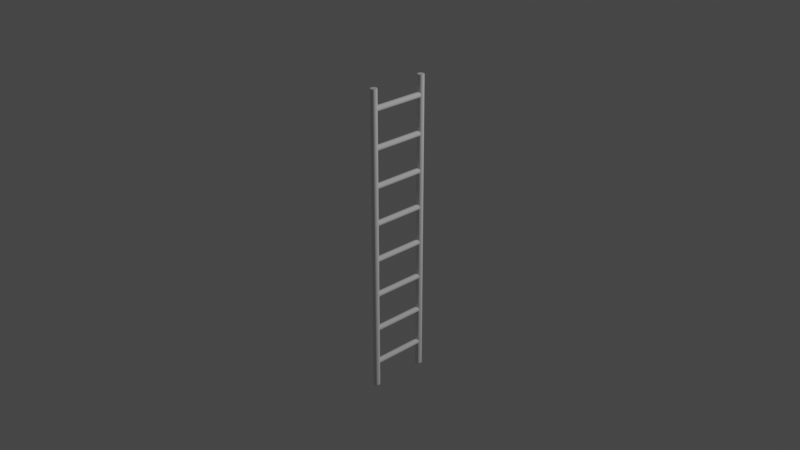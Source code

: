 # Source: ladder.blend  (saved by Blender 2.83.20; exported with 4.5.12 LTS)
import bpy
from mathutils import Matrix  # noqa: F401  (used for matrix-valued properties, if any)

bpy.ops.wm.read_factory_settings(use_empty=True)
scene = bpy.context.scene
scene.name = 'Scene'

# ---- collections
col_collection = bpy.data.collections.new('Collection'); scene.collection.children.link(col_collection)
col_ladder = bpy.data.collections.new('Ladder'); scene.collection.children.link(col_ladder)

# ---- node groups
ng_auto_smooth = bpy.data.node_groups.new('Auto Smooth', 'GeometryNodeTree')
_s = ng_auto_smooth.interface.new_socket(name='Geometry', in_out='OUTPUT', socket_type='NodeSocketGeometry')
_s = ng_auto_smooth.interface.new_socket(name='Geometry', in_out='INPUT', socket_type='NodeSocketGeometry')
_s = ng_auto_smooth.interface.new_socket(name='Angle', in_out='INPUT', socket_type='NodeSocketFloat')
_s.subtype = 'ANGLE'
_s.min_value = 0.0
_s.max_value = 3.142
ng_auto_smooth.is_modifier = True
_N = ng_auto_smooth.nodes; _L = ng_auto_smooth.links
n0 = _N.new('NodeGroupOutput'); n0.name = 'Group Output'; n0.location = (480, -100)
n1 = _N.new('NodeGroupInput'); n1.name = 'Group Input'; n1.location = (-420, -300)
n2 = _N.new('NodeGroupInput'); n2.name = 'Group Input.001'; n2.location = (-60, -100)
n3 = _N.new('GeometryNodeSetShadeSmooth'); n3.name = 'Set Shade Smooth'; n3.location = (120, -100)
n3.domain = 'EDGE'
n4 = _N.new('GeometryNodeSetShadeSmooth'); n4.name = 'Set Shade Smooth.001'; n4.location = (300, -100)
n5 = _N.new('GeometryNodeInputMeshEdgeAngle'); n5.name = 'Edge Angle'; n5.location = (-420, -220)
n6 = _N.new('GeometryNodeInputEdgeSmooth'); n6.name = 'Is Edge Smooth'; n6.location = (-60, -160)
n7 = _N.new('GeometryNodeInputShadeSmooth'); n7.name = 'Is Face Smooth'; n7.location = (-240, -340)
n8 = _N.new('FunctionNodeBooleanMath'); n8.name = 'Boolean Math'; n8.location = (-60, -220)
n9 = _N.new('FunctionNodeCompare'); n9.name = 'Compare'; n9.location = (-240, -180)
n9.operation = 'LESS_EQUAL'
_L.new(n5.outputs[0], n9.inputs[0])
_L.new(n4.outputs[0], n0.inputs[0])
_L.new(n1.outputs[1], n9.inputs[1])
_L.new(n9.outputs[0], n8.inputs[0])
_L.new(n7.outputs[0], n8.inputs[1])
_L.new(n2.outputs[0], n3.inputs[0])
_L.new(n6.outputs[0], n3.inputs[1])
_L.new(n3.outputs[0], n4.inputs[0])
_L.new(n8.outputs[0], n3.inputs[2])
n0.is_active_output = True

# ---- world
world_world = bpy.data.worlds.new('World'); scene.world = world_world
world_world.use_nodes = True; world_world.node_tree.nodes.clear()
_N = world_world.node_tree.nodes; _L = world_world.node_tree.links
n0 = _N.new('ShaderNodeOutputWorld'); n0.name = 'World Output'; n0.location = (300, 300)
n1 = _N.new('ShaderNodeBackground'); n1.name = 'Background'; n1.location = (10, 300)
n1.inputs[0].default_value = (0.05088, 0.05088, 0.05088, 1.0)
_L.new(n1.outputs[0], n0.inputs[0])
n0.is_active_output = True
world_world.color = (0.05088, 0.05088, 0.05088)
world_world.use_sun_shadow = False
world_world.sun_shadow_jitter_overblur = 0.0

# ---- cameras
cam_camera = bpy.data.cameras.new('Camera')
cam_camera.clip_end = 100.0
cam_camera.ortho_scale = 7.314

# ---- lights
light_light = bpy.data.lights.new('Light', 'POINT')
light_light.transmission_factor = 0.0
light_light.energy = 1000.0
light_light.shadow_soft_size = 0.1
light_light.shadow_maximum_resolution = 0.006
light_light.use_absolute_resolution = True

# ---- meshes
me_cylinder = bpy.data.meshes.new('Cylinder')
me_cylinder.from_pydata([(-0.0008605, -0.2901, 2.906), (-0.0008605, -0.2919, -0.4202), (0.02499, -0.3008, 2.906), (0.02371, -0.3021, -0.4202), (0.0357, -0.3267, 2.906), (0.03389, -0.3267, -0.4202), (0.02499, -0.3525, 2.906), (0.02371, -0.3512, -0.4202), (-0.0008606, -0.3632, 2.906), (-0.0008606, -0.3614, -0.4202), (-0.02671, -0.3525, 2.906), (-0.02543, -0.3512, -0.4202), (-0.03742, -0.3267, 2.906), (-0.03561, -0.3267, -0.4202), (-0.02671, -0.3008, 2.906), (-0.02543, -0.3021, -0.4202), (-0.0008605, -0.2881, -0.4157), (0.02645, -0.2994, -0.4157), (0.03776, -0.3267, -0.4157), (0.02645, -0.354, -0.4157), (-0.0008606, -0.3653, -0.4157), (-0.02817, -0.354, -0.4157), (-0.03948, -0.3267, -0.4157), (-0.02817, -0.2994, -0.4157), (0.02645, -0.2994, 2.894), (0.03776, -0.3267, 2.894), (0.02645, -0.354, 2.894), (-0.0008606, -0.3653, 2.894), (-0.02817, -0.354, 2.894), (-0.03948, -0.3267, 2.894), (-0.02817, -0.2994, 2.894), (-0.0008605, -0.2881, 2.894), (0.02645, -0.2994, -0.4202), (-0.0008605, -0.2881, -0.4202), (0.03776, -0.3267, -0.4202), (0.02645, -0.354, -0.4202), (-0.0008606, -0.3653, -0.4202), (-0.02817, -0.354, -0.4202), (-0.03948, -0.3267, -0.4202), (-0.02817, -0.2994, -0.4202), (-0.0008605, -0.2881, 2.906), (0.02645, -0.2994, 2.906), (0.03776, -0.3267, 2.906), (0.02645, -0.354, 2.906), (-0.0008606, -0.3653, 2.906), (-0.02817, -0.354, 2.906), (-0.03948, -0.3267, 2.906), (-0.02817, -0.2994, 2.906), (-0.0008605, -0.2881, 2.906), (0.02645, -0.2994, 2.906), (0.03776, -0.3267, 2.906), (0.02645, -0.354, 2.906), (-0.0008606, -0.3653, 2.906), (-0.02817, -0.354, 2.906), (-0.03948, -0.3267, 2.906), (-0.02817, -0.2994, 2.906)], [], [(16, 17, 32, 33), (17, 18, 34, 32), (18, 19, 35, 34), (19, 20, 36, 35), (20, 21, 37, 36), (21, 22, 38, 37), (3, 5, 7, 9, 11, 13, 15, 1), (22, 23, 39, 38), (23, 16, 33, 39), (0, 14, 12, 10, 8, 6, 4, 2), (30, 31, 16, 23), (29, 30, 23, 22), (28, 29, 22, 21), (27, 28, 21, 20), (26, 27, 20, 19), (25, 26, 19, 18), (24, 25, 18, 17), (31, 24, 17, 16), (40, 41, 24, 31), (41, 42, 25, 24), (42, 43, 26, 25), (43, 44, 27, 26), (44, 45, 28, 27), (45, 46, 29, 28), (46, 47, 30, 29), (47, 40, 31, 30), (1, 33, 32, 3), (3, 32, 34, 5), (5, 34, 35, 7), (7, 35, 36, 9), (9, 36, 37, 11), (11, 37, 38, 13), (13, 38, 39, 15), (15, 39, 33, 1), (49, 41, 40, 48), (50, 42, 41, 49), (51, 43, 42, 50), (52, 44, 43, 51), (53, 45, 44, 52), (54, 46, 45, 53), (55, 47, 46, 54), (48, 40, 47, 55), (2, 49, 48, 0), (4, 50, 49, 2), (6, 51, 50, 4), (8, 52, 51, 6), (10, 53, 52, 8), (12, 54, 53, 10), (14, 55, 54, 12), (0, 48, 55, 14)])
me_cylinder.polygons.foreach_set('use_smooth', [True] * 50)
_uv = me_cylinder.uv_layers.new(name='UVMap')
_uv.uv.foreach_set('vector', [1.0, 0.9979, 0.875, 0.9979, 0.875, 1.0, 1.0, 1.0, 0.875, 0.9979, 0.75, 0.9979, 0.75, 1.0, 0.875, 1.0, 0.75, 0.9979, 0.625, 0.9979, 0.625, 1.0, 0.75, 1.0, 0.625, 0.9979, 0.5, 0.9979, 0.5, 1.0, 0.625, 1.0, 0.5, 0.9979, 0.375, 0.9979, 0.375, 1.0, 0.5, 1.0, 0.375, 0.9979, 0.25, 0.9979, 0.25, 1.0, 0.375, 1.0, 0.4027, 0.4027, 0.466, 0.25, 0.4027, 0.0973, 0.25, 0.03404, 0.0973, 0.0973, 0.03404, 0.25, 0.0973, 0.4027, 0.25, 0.466, 0.25, 0.9979, 0.125, 0.9979, 0.125, 1.0, 0.25, 1.0, 0.125, 0.9979, 0.0, 0.9979, 0.0, 1.0, 0.125, 1.0, 0.75, 0.4772, 0.5894, 0.4106, 0.5228, 0.25, 0.5894, 0.08937, 0.75, 0.02283, 0.9106, 0.08937, 0.9772, 0.25, 0.9106, 0.4106, 0.125, 0.5018, 0.0, 0.5018, 0.0, 0.9979, 0.125, 0.9979, 0.25, 0.5018, 0.125, 0.5018, 0.125, 0.9979, 0.25, 0.9979, 0.375, 0.5018, 0.25, 0.5018, 0.25, 0.9979, 0.375, 0.9979, 0.5, 0.5018, 0.375, 0.5018, 0.375, 0.9979, 0.5, 0.9979, 0.625, 0.5018, 0.5, 0.5018, 0.5, 0.9979, 0.625, 0.9979, 0.75, 0.5018, 0.625, 0.5018, 0.625, 0.9979, 0.75, 0.9979, 0.875, 0.5018, 0.75, 0.5018, 0.75, 0.9979, 0.875, 0.9979, 1.0, 0.5018, 0.875, 0.5018, 0.875, 0.9979, 1.0, 0.9979, 1.0, 0.5, 0.875, 0.5, 0.875, 0.5018, 1.0, 0.5018, 0.875, 0.5, 0.75, 0.5, 0.75, 0.5018, 0.875, 0.5018, 0.75, 0.5, 0.625, 0.5, 0.625, 0.5018, 0.75, 0.5018, 0.625, 0.5, 0.5, 0.5, 0.5, 0.5018, 0.625, 0.5018, 0.5, 0.5, 0.375, 0.5, 0.375, 0.5018, 0.5, 0.5018, 0.375, 0.5, 0.25, 0.5, 0.25, 0.5018, 0.375, 0.5018, 0.25, 0.5, 0.125, 0.5, 0.125, 0.5018, 0.25, 0.5018, 0.125, 0.5, 0.0, 0.5, 0.0, 0.5018, 0.125, 0.5018, 0.25, 0.466, 0.25, 0.49, 0.4197, 0.4197, 0.4027, 0.4027, 0.4027, 0.4027, 0.4197, 0.4197, 0.49, 0.25, 0.466, 0.25, 0.466, 0.25, 0.49, 0.25, 0.4197, 0.08029, 0.4027, 0.0973, 0.4027, 0.0973, 0.4197, 0.08029, 0.25, 0.01, 0.25, 0.03404, 0.25, 0.03404, 0.25, 0.01, 0.08029, 0.08029, 0.0973, 0.0973, 0.0973, 0.0973, 0.08029, 0.08029, 0.01, 0.25, 0.03404, 0.25, 0.03404, 0.25, 0.01, 0.25, 0.08029, 0.4197, 0.0973, 0.4027, 0.0973, 0.4027, 0.08029, 0.4197, 0.25, 0.49, 0.25, 0.466, 0.9197, 0.4197, 0.9197, 0.4197, 0.75, 0.49, 0.75, 0.49, 0.99, 0.25, 0.99, 0.25, 0.9197, 0.4197, 0.9197, 0.4197, 0.9197, 0.08029, 0.9197, 0.08029, 0.99, 0.25, 0.99, 0.25, 0.75, 0.01, 0.75, 0.01, 0.9197, 0.08029, 0.9197, 0.08029, 0.5803, 0.08029, 0.5803, 0.08029, 0.75, 0.01, 0.75, 0.01, 0.51, 0.25, 0.51, 0.25, 0.5803, 0.08029, 0.5803, 0.08029, 0.5803, 0.4197, 0.5803, 0.4197, 0.51, 0.25, 0.51, 0.25, 0.75, 0.49, 0.75, 0.49, 0.5803, 0.4197, 0.5803, 0.4197, 0.9106, 0.4106, 0.9197, 0.4197, 0.75, 0.49, 0.75, 0.4772, 0.9772, 0.25, 0.99, 0.25, 0.9197, 0.4197, 0.9106, 0.4106, 0.9106, 0.08937, 0.9197, 0.08029, 0.99, 0.25, 0.9772, 0.25, 0.75, 0.02283, 0.75, 0.01, 0.9197, 0.08029, 0.9106, 0.08937, 0.5894, 0.08937, 0.5803, 0.08029, 0.75, 0.01, 0.75, 0.02283, 0.5228, 0.25, 0.51, 0.25, 0.5803, 0.08029, 0.5894, 0.08937, 0.5894, 0.4106, 0.5803, 0.4197, 0.51, 0.25, 0.5228, 0.25, 0.75, 0.4772, 0.75, 0.49, 0.5803, 0.4197, 0.5894, 0.4106])
me_cylinder.use_remesh_fix_poles = True
me_cylinder.use_remesh_preserve_attributes = False
me_cylinder.use_mirror_vertex_groups = False
me_cylinder.update()
me_cylinder_001 = bpy.data.meshes.new('Cylinder.001')
me_cylinder_001.from_pydata([(-0.01579, 0.2924, -0.1696), (-0.01579, -0.3311, -0.1696), (0.00987, 0.2924, -0.1698), (0.00987, -0.3311, -0.1698), (0.0282, 0.2924, -0.1519), (0.0282, -0.3311, -0.1519), (0.02846, 0.2924, -0.1262), (0.02846, -0.3311, -0.1262), (0.01051, 0.2924, -0.1079), (0.01051, -0.3311, -0.1079), (-0.01515, 0.2924, -0.1076), (-0.01515, -0.3311, -0.1076), (-0.03348, 0.2924, -0.1256), (-0.03348, -0.3311, -0.1256), (-0.03374, 0.2924, -0.1512), (-0.03374, -0.3311, -0.1512), (-0.01579, -0.3268, -0.1696), (0.00987, -0.3268, -0.1698), (0.0282, -0.3268, -0.1519), (0.02846, -0.3268, -0.1262), (0.01051, -0.3268, -0.1079), (-0.01515, -0.3268, -0.1076), (-0.03348, -0.3268, -0.1256), (-0.03374, -0.3268, -0.1512), (0.00987, 0.2888, -0.1698), (0.0282, 0.2888, -0.1519), (0.02846, 0.2888, -0.1262), (0.01051, 0.2888, -0.1079), (-0.01515, 0.2888, -0.1076), (-0.03348, 0.2888, -0.1256), (-0.03374, 0.2888, -0.1512), (-0.01579, 0.2888, -0.1696)], [], [(16, 17, 3, 1), (17, 18, 5, 3), (18, 19, 7, 5), (19, 20, 9, 7), (20, 21, 11, 9), (21, 22, 13, 11), (3, 5, 7, 9, 11, 13, 15, 1), (22, 23, 15, 13), (23, 16, 1, 15), (0, 14, 12, 10, 8, 6, 4, 2), (30, 31, 16, 23), (29, 30, 23, 22), (28, 29, 22, 21), (27, 28, 21, 20), (26, 27, 20, 19), (25, 26, 19, 18), (24, 25, 18, 17), (31, 24, 17, 16), (0, 2, 24, 31), (2, 4, 25, 24), (4, 6, 26, 25), (6, 8, 27, 26), (8, 10, 28, 27), (10, 12, 29, 28), (12, 14, 30, 29), (14, 0, 31, 30)])
me_cylinder_001.polygons.foreach_set('use_smooth', [True] * 26)
_uv = me_cylinder_001.uv_layers.new(name='UVMap')
_uv.uv.foreach_set('vector', [1.0, 0.9965, 0.875, 0.9965, 0.875, 1.0, 1.0, 1.0, 0.875, 0.9965, 0.75, 0.9965, 0.75, 1.0, 0.875, 1.0, 0.75, 0.9965, 0.625, 0.9965, 0.625, 1.0, 0.75, 1.0, 0.625, 0.9965, 0.5, 0.9965, 0.5, 1.0, 0.625, 1.0, 0.5, 0.9965, 0.375, 0.9965, 0.375, 1.0, 0.5, 1.0, 0.375, 0.9965, 0.25, 0.9965, 0.25, 1.0, 0.375, 1.0, 0.4197, 0.4197, 0.49, 0.25, 0.4197, 0.08029, 0.25, 0.01, 0.08029, 0.08029, 0.01, 0.25, 0.08029, 0.4197, 0.25, 0.49, 0.25, 0.9965, 0.125, 0.9965, 0.125, 1.0, 0.25, 1.0, 0.125, 0.9965, 0.0, 0.9965, 0.0, 1.0, 0.125, 1.0, 0.75, 0.49, 0.5803, 0.4197, 0.51, 0.25, 0.5803, 0.08029, 0.75, 0.01, 0.9197, 0.08029, 0.99, 0.25, 0.9197, 0.4197, 0.125, 0.5029, 0.0, 0.5029, 0.0, 0.9965, 0.125, 0.9965, 0.25, 0.5029, 0.125, 0.5029, 0.125, 0.9965, 0.25, 0.9965, 0.375, 0.5029, 0.25, 0.5029, 0.25, 0.9965, 0.375, 0.9965, 0.5, 0.5029, 0.375, 0.5029, 0.375, 0.9965, 0.5, 0.9965, 0.625, 0.5029, 0.5, 0.5029, 0.5, 0.9965, 0.625, 0.9965, 0.75, 0.5029, 0.625, 0.5029, 0.625, 0.9965, 0.75, 0.9965, 0.875, 0.5029, 0.75, 0.5029, 0.75, 0.9965, 0.875, 0.9965, 1.0, 0.5029, 0.875, 0.5029, 0.875, 0.9965, 1.0, 0.9965, 1.0, 0.5, 0.875, 0.5, 0.875, 0.5029, 1.0, 0.5029, 0.875, 0.5, 0.75, 0.5, 0.75, 0.5029, 0.875, 0.5029, 0.75, 0.5, 0.625, 0.5, 0.625, 0.5029, 0.75, 0.5029, 0.625, 0.5, 0.5, 0.5, 0.5, 0.5029, 0.625, 0.5029, 0.5, 0.5, 0.375, 0.5, 0.375, 0.5029, 0.5, 0.5029, 0.375, 0.5, 0.25, 0.5, 0.25, 0.5029, 0.375, 0.5029, 0.25, 0.5, 0.125, 0.5, 0.125, 0.5029, 0.25, 0.5029, 0.125, 0.5, 0.0, 0.5, 0.0, 0.5029, 0.125, 0.5029])
me_cylinder_001.use_remesh_fix_poles = True
me_cylinder_001.use_remesh_preserve_attributes = False
me_cylinder_001.use_mirror_vertex_groups = False
me_cylinder_001.update()

# ---- objects
ob_light = bpy.data.objects.new('Light', light_light)
ob_camera = bpy.data.objects.new('Camera', cam_camera)
ob_cylinder = bpy.data.objects.new('Cylinder', me_cylinder)
ob_cylinder_001 = bpy.data.objects.new('Cylinder.001', me_cylinder_001)

# ---- transforms, parenting, visibility, modifiers, constraints
ob_light.location = (6.248, 3.925, 6.612)
ob_light.rotation_euler = (0.6503, 0.05522, 1.866)
ob_light.lock_rotations_4d = False
ob_light.empty_display_type = 'ARROWS'
ob_light.color = (0.0, 0.0, 0.0, 0.0)
ob_light.lineart.crease_threshold = 0.0
ob_camera.location = (7.359, -6.926, 6.394)
ob_camera.rotation_euler = (1.109, 0.0, 0.8149)
ob_camera.lock_rotations_4d = False
ob_camera.empty_display_type = 'ARROWS'
ob_camera.color = (0.0, 0.0, 0.0, 0.0)
ob_camera.display_type = 'WIRE'
ob_camera.lineart.crease_threshold = 0.0
ob_cylinder.location = (0.0, 0.0, 0.0)
ob_cylinder.lineart.crease_threshold = 0.0
_m = ob_cylinder.modifiers.new('Array', 'ARRAY')
_m.relative_offset_displace = (0.0, 8.0, 0.0)
_m = ob_cylinder.modifiers.new('Subdivision', 'SUBSURF')
_m.uv_smooth = 'PRESERVE_CORNERS'
_m.levels = 3
_m = ob_cylinder.modifiers.new('Auto Smooth', 'NODES')
_m.node_group = ng_auto_smooth
_gi = [s.identifier for s in ng_auto_smooth.interface.items_tree if s.item_type == 'SOCKET' and s.in_out == 'INPUT']
_m[_gi[1]] = 1.047  # Angle
ob_cylinder_001.location = (0.0, 0.0, 0.0)
ob_cylinder_001.lineart.crease_threshold = 0.0
_m = ob_cylinder_001.modifiers.new('Subdivision', 'SUBSURF')
_m.uv_smooth = 'PRESERVE_CORNERS'
_m.levels = 3
_m = ob_cylinder_001.modifiers.new('Array', 'ARRAY')
_m.count = 8
_m.constant_offset_displace = (0.0, 0.0, 0.0)
_m.relative_offset_displace = (0.0, 0.0, 6.7)
_m = ob_cylinder_001.modifiers.new('Auto Smooth', 'NODES')
_m.node_group = ng_auto_smooth
_gi = [s.identifier for s in ng_auto_smooth.interface.items_tree if s.item_type == 'SOCKET' and s.in_out == 'INPUT']
_m[_gi[1]] = 1.047  # Angle

# ---- collection membership
col_collection.objects.link(ob_light)
col_collection.objects.link(ob_camera)
col_ladder.objects.link(ob_cylinder)
col_ladder.objects.link(ob_cylinder_001)

# ---- scene / render settings (as saved in the file)
scene.camera = ob_camera
scene.frame_start = 1; scene.frame_end = 250; scene.frame_set(1)
scene.render.engine = 'BLENDER_EEVEE_NEXT'
scene.cycles.samples = 128
scene.cycles.sampling_pattern = 'TABULATED_SOBOL'
scene.cycles.use_adaptive_sampling = False
scene.cycles.use_light_tree = False
scene.view_settings.view_transform = 'Filmic'
bpy.context.view_layer.update()
